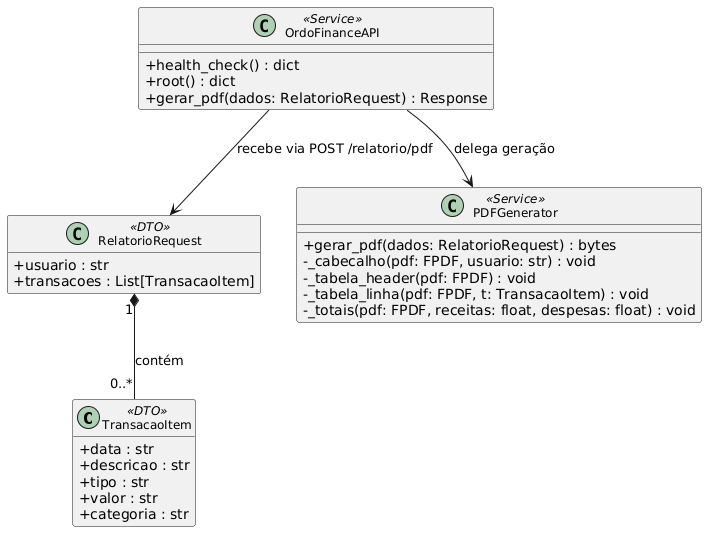

The diagram above was rendered by PlantUML. Its source (embedded in the PNG):
@startuml uml_classes_fastapi
skinparam classAttributeIconSize 0
skinparam classFontSize 12
hide empty methods

class TransacaoItem <<DTO>> {
  +data : str
  +descricao : str
  +tipo : str
  +valor : str
  +categoria : str
}

class RelatorioRequest <<DTO>> {
  +usuario : str
  +transacoes : List[TransacaoItem]
}

class PDFGenerator <<Service>> {
  +gerar_pdf(dados: RelatorioRequest) : bytes
  -_cabecalho(pdf: FPDF, usuario: str) : void
  -_tabela_header(pdf: FPDF) : void
  -_tabela_linha(pdf: FPDF, t: TransacaoItem) : void
  -_totais(pdf: FPDF, receitas: float, despesas: float) : void
}

class OrdoFinanceAPI <<Service>> {
  +health_check() : dict
  +root() : dict
  +gerar_pdf(dados: RelatorioRequest) : Response
}

RelatorioRequest "1" *-- "0..*" TransacaoItem : contém
OrdoFinanceAPI --> RelatorioRequest : recebe via POST /relatorio/pdf
OrdoFinanceAPI --> PDFGenerator : delega geração

@enduml